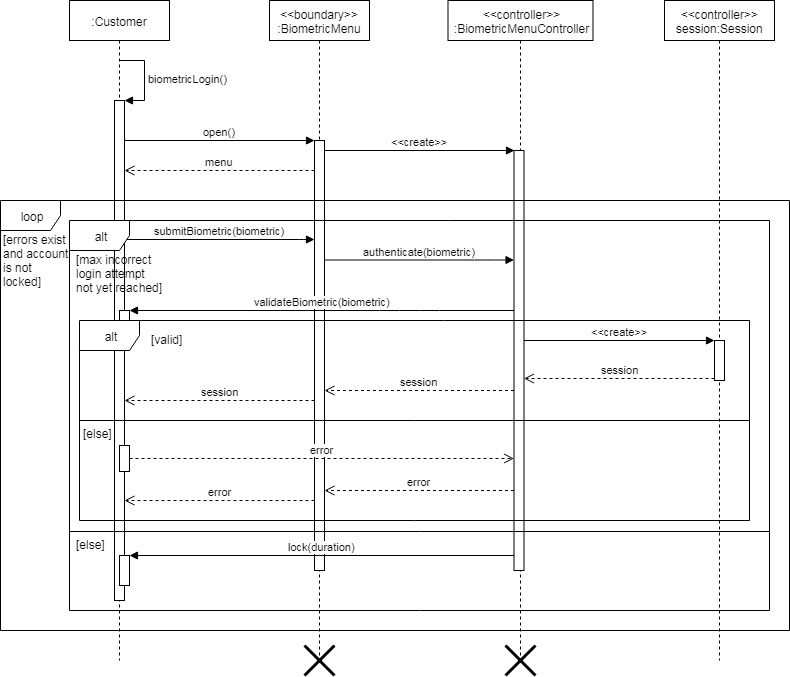

The diagram above was exported from draw.io. Its source (the exported page's mxGraphModel, read from the mxfile embedded in the PNG):
<mxGraphModel dx="1080" dy="494" grid="1" gridSize="10" guides="1" tooltips="1" connect="1" arrows="1" fold="1" page="1" pageScale="1" pageWidth="850" pageHeight="1100" math="0" shadow="0">
  <root>
    <mxCell id="cjX94EVT8gnHoxmI7ldO-0" />
    <mxCell id="cjX94EVT8gnHoxmI7ldO-1" parent="cjX94EVT8gnHoxmI7ldO-0" />
    <mxCell id="nitaZKEsAGN4fZBzTgn2-0" value=":Customer" style="shape=umlLifeline;perimeter=lifelinePerimeter;whiteSpace=wrap;html=1;container=1;collapsible=0;recursiveResize=0;outlineConnect=0;" vertex="1" parent="cjX94EVT8gnHoxmI7ldO-1">
      <mxGeometry x="70" y="20" width="100" height="660" as="geometry" />
    </mxCell>
    <mxCell id="nitaZKEsAGN4fZBzTgn2-1" value="" style="html=1;points=[];perimeter=orthogonalPerimeter;" vertex="1" parent="nitaZKEsAGN4fZBzTgn2-0">
      <mxGeometry x="45" y="100" width="10" height="500" as="geometry" />
    </mxCell>
    <mxCell id="nitaZKEsAGN4fZBzTgn2-2" value="&lt;span&gt;biometricLogin()&lt;/span&gt;" style="edgeStyle=orthogonalEdgeStyle;html=1;align=left;spacingLeft=2;endArrow=block;rounded=0;entryX=1;entryY=0;" edge="1" parent="nitaZKEsAGN4fZBzTgn2-0" target="nitaZKEsAGN4fZBzTgn2-1">
      <mxGeometry relative="1" as="geometry">
        <mxPoint x="50" y="60" as="sourcePoint" />
        <Array as="points">
          <mxPoint x="75" y="60" />
          <mxPoint x="75" y="100" />
        </Array>
      </mxGeometry>
    </mxCell>
    <mxCell id="nitaZKEsAGN4fZBzTgn2-4" value="" style="html=1;points=[];perimeter=orthogonalPerimeter;" vertex="1" parent="nitaZKEsAGN4fZBzTgn2-0">
      <mxGeometry x="50" y="310" width="10" height="30" as="geometry" />
    </mxCell>
    <mxCell id="nitaZKEsAGN4fZBzTgn2-5" value="" style="html=1;points=[];perimeter=orthogonalPerimeter;" vertex="1" parent="nitaZKEsAGN4fZBzTgn2-0">
      <mxGeometry x="50" y="555" width="10" height="30" as="geometry" />
    </mxCell>
    <mxCell id="nitaZKEsAGN4fZBzTgn2-6" value="" style="html=1;points=[];perimeter=orthogonalPerimeter;" vertex="1" parent="nitaZKEsAGN4fZBzTgn2-0">
      <mxGeometry x="50" y="445" width="10" height="26" as="geometry" />
    </mxCell>
    <mxCell id="nitaZKEsAGN4fZBzTgn2-8" value="&amp;lt;&amp;lt;boundary&amp;gt;&amp;gt;&lt;br&gt;:BiometricMenu" style="shape=umlLifeline;perimeter=lifelinePerimeter;whiteSpace=wrap;html=1;container=1;collapsible=0;recursiveResize=0;outlineConnect=0;" vertex="1" parent="cjX94EVT8gnHoxmI7ldO-1">
      <mxGeometry x="270" y="20" width="100" height="660" as="geometry" />
    </mxCell>
    <mxCell id="nitaZKEsAGN4fZBzTgn2-9" value="" style="html=1;points=[];perimeter=orthogonalPerimeter;" vertex="1" parent="nitaZKEsAGN4fZBzTgn2-8">
      <mxGeometry x="45" y="140" width="10" height="430" as="geometry" />
    </mxCell>
    <mxCell id="nitaZKEsAGN4fZBzTgn2-10" value="&lt;span&gt;open()&lt;br&gt;&lt;/span&gt;" style="html=1;verticalAlign=bottom;endArrow=block;entryX=0;entryY=0;" edge="1" parent="cjX94EVT8gnHoxmI7ldO-1" source="nitaZKEsAGN4fZBzTgn2-1" target="nitaZKEsAGN4fZBzTgn2-9">
      <mxGeometry relative="1" as="geometry">
        <mxPoint x="365" y="140" as="sourcePoint" />
      </mxGeometry>
    </mxCell>
    <mxCell id="nitaZKEsAGN4fZBzTgn2-11" value="menu" style="html=1;verticalAlign=bottom;endArrow=open;dashed=1;endSize=8;" edge="1" parent="cjX94EVT8gnHoxmI7ldO-1" source="nitaZKEsAGN4fZBzTgn2-9" target="nitaZKEsAGN4fZBzTgn2-1">
      <mxGeometry relative="1" as="geometry">
        <mxPoint x="365" y="216" as="targetPoint" />
        <Array as="points">
          <mxPoint x="250" y="190" />
        </Array>
      </mxGeometry>
    </mxCell>
    <mxCell id="nitaZKEsAGN4fZBzTgn2-12" value="&amp;lt;&amp;lt;controller&amp;gt;&amp;gt;&lt;br&gt;:BiometricMenuController" style="shape=umlLifeline;perimeter=lifelinePerimeter;whiteSpace=wrap;html=1;container=1;collapsible=0;recursiveResize=0;outlineConnect=0;" vertex="1" parent="cjX94EVT8gnHoxmI7ldO-1">
      <mxGeometry x="448.5" y="20" width="145" height="660" as="geometry" />
    </mxCell>
    <mxCell id="nitaZKEsAGN4fZBzTgn2-13" value="" style="html=1;points=[];perimeter=orthogonalPerimeter;" vertex="1" parent="nitaZKEsAGN4fZBzTgn2-12">
      <mxGeometry x="66" y="150" width="10" height="420" as="geometry" />
    </mxCell>
    <mxCell id="nitaZKEsAGN4fZBzTgn2-14" value="&amp;lt;&amp;lt;create&amp;gt;&amp;gt;" style="html=1;verticalAlign=bottom;endArrow=block;entryX=0;entryY=0;" edge="1" parent="cjX94EVT8gnHoxmI7ldO-1" source="nitaZKEsAGN4fZBzTgn2-9" target="nitaZKEsAGN4fZBzTgn2-13">
      <mxGeometry relative="1" as="geometry">
        <mxPoint x="605" y="240" as="sourcePoint" />
      </mxGeometry>
    </mxCell>
    <mxCell id="nitaZKEsAGN4fZBzTgn2-16" value="submitBiometric(biometric)" style="html=1;verticalAlign=bottom;endArrow=block;" edge="1" parent="cjX94EVT8gnHoxmI7ldO-1">
      <mxGeometry relative="1" as="geometry">
        <mxPoint x="125" y="259" as="sourcePoint" />
        <mxPoint x="315" y="259" as="targetPoint" />
        <Array as="points">
          <mxPoint x="310" y="259" />
        </Array>
      </mxGeometry>
    </mxCell>
    <mxCell id="nitaZKEsAGN4fZBzTgn2-17" value="authenticate(biometric)" style="html=1;verticalAlign=bottom;endArrow=block;" edge="1" parent="cjX94EVT8gnHoxmI7ldO-1" source="nitaZKEsAGN4fZBzTgn2-9" target="nitaZKEsAGN4fZBzTgn2-13">
      <mxGeometry width="80" relative="1" as="geometry">
        <mxPoint x="330" y="280" as="sourcePoint" />
        <mxPoint x="511" y="279.5" as="targetPoint" />
        <Array as="points">
          <mxPoint x="485" y="279.5" />
        </Array>
      </mxGeometry>
    </mxCell>
    <mxCell id="nitaZKEsAGN4fZBzTgn2-18" value="&amp;lt;&amp;lt;controller&amp;gt;&amp;gt;&lt;br&gt;session:Session" style="html=1;points=[];perimeter=orthogonalPerimeter;shape=umlLifeline;participant=label;fontFamily=Helvetica;fontSize=12;fontColor=#000000;align=center;strokeColor=#000000;fillColor=#ffffff;recursiveResize=0;container=1;collapsible=0;" vertex="1" parent="cjX94EVT8gnHoxmI7ldO-1">
      <mxGeometry x="665" y="20" width="110" height="660" as="geometry" />
    </mxCell>
    <mxCell id="nitaZKEsAGN4fZBzTgn2-19" value="" style="html=1;points=[];perimeter=orthogonalPerimeter;" vertex="1" parent="nitaZKEsAGN4fZBzTgn2-18">
      <mxGeometry x="50" y="340" width="10" height="40" as="geometry" />
    </mxCell>
    <mxCell id="nitaZKEsAGN4fZBzTgn2-21" value="error" style="html=1;verticalAlign=bottom;endArrow=open;dashed=1;endSize=8;" edge="1" parent="cjX94EVT8gnHoxmI7ldO-1" source="nitaZKEsAGN4fZBzTgn2-13" target="nitaZKEsAGN4fZBzTgn2-9">
      <mxGeometry relative="1" as="geometry">
        <mxPoint x="325" y="596" as="targetPoint" />
        <mxPoint x="516" y="596" as="sourcePoint" />
        <Array as="points">
          <mxPoint x="400" y="510" />
        </Array>
      </mxGeometry>
    </mxCell>
    <mxCell id="nitaZKEsAGN4fZBzTgn2-22" value="error" style="html=1;verticalAlign=bottom;endArrow=open;dashed=1;endSize=8;" edge="1" parent="cjX94EVT8gnHoxmI7ldO-1" source="nitaZKEsAGN4fZBzTgn2-9" target="nitaZKEsAGN4fZBzTgn2-1">
      <mxGeometry relative="1" as="geometry">
        <mxPoint x="125" y="606" as="targetPoint" />
        <mxPoint x="315" y="606" as="sourcePoint" />
        <Array as="points">
          <mxPoint x="240" y="520" />
        </Array>
      </mxGeometry>
    </mxCell>
    <mxCell id="nitaZKEsAGN4fZBzTgn2-23" value="validateBiometric(biometric)" style="html=1;verticalAlign=bottom;endArrow=block;" edge="1" parent="cjX94EVT8gnHoxmI7ldO-1" target="nitaZKEsAGN4fZBzTgn2-4" source="nitaZKEsAGN4fZBzTgn2-13">
      <mxGeometry width="80" relative="1" as="geometry">
        <mxPoint x="516" y="428" as="sourcePoint" />
        <mxPoint x="630" y="448" as="targetPoint" />
        <Array as="points">
          <mxPoint x="430" y="330" />
          <mxPoint x="390" y="330" />
        </Array>
      </mxGeometry>
    </mxCell>
    <mxCell id="nitaZKEsAGN4fZBzTgn2-25" value="&amp;lt;&amp;lt;create&amp;gt;&amp;gt;" style="html=1;verticalAlign=bottom;endArrow=block;entryX=0;entryY=0;" edge="1" parent="cjX94EVT8gnHoxmI7ldO-1" target="nitaZKEsAGN4fZBzTgn2-19" source="nitaZKEsAGN4fZBzTgn2-13">
      <mxGeometry relative="1" as="geometry">
        <mxPoint x="526" y="457.58823529411757" as="sourcePoint" />
      </mxGeometry>
    </mxCell>
    <mxCell id="nitaZKEsAGN4fZBzTgn2-26" value="session" style="html=1;verticalAlign=bottom;endArrow=open;dashed=1;endSize=8;exitX=0;exitY=0.95;" edge="1" parent="cjX94EVT8gnHoxmI7ldO-1" source="nitaZKEsAGN4fZBzTgn2-19" target="nitaZKEsAGN4fZBzTgn2-13">
      <mxGeometry relative="1" as="geometry">
        <mxPoint x="526" y="496.41176470588243" as="targetPoint" />
      </mxGeometry>
    </mxCell>
    <mxCell id="nitaZKEsAGN4fZBzTgn2-27" value="session" style="html=1;verticalAlign=bottom;endArrow=open;dashed=1;endSize=8;" edge="1" parent="cjX94EVT8gnHoxmI7ldO-1" source="nitaZKEsAGN4fZBzTgn2-13" target="nitaZKEsAGN4fZBzTgn2-9">
      <mxGeometry relative="1" as="geometry">
        <mxPoint x="516" y="508" as="sourcePoint" />
        <mxPoint x="325" y="508" as="targetPoint" />
        <Array as="points">
          <mxPoint x="420" y="410" />
        </Array>
      </mxGeometry>
    </mxCell>
    <mxCell id="nitaZKEsAGN4fZBzTgn2-28" value="lock(duration)" style="html=1;verticalAlign=bottom;endArrow=block;" edge="1" parent="cjX94EVT8gnHoxmI7ldO-1" target="nitaZKEsAGN4fZBzTgn2-5" source="nitaZKEsAGN4fZBzTgn2-13">
      <mxGeometry width="80" relative="1" as="geometry">
        <mxPoint x="516" y="752" as="sourcePoint" />
        <mxPoint x="390" y="733" as="targetPoint" />
      </mxGeometry>
    </mxCell>
    <mxCell id="nitaZKEsAGN4fZBzTgn2-31" value="session" style="html=1;verticalAlign=bottom;endArrow=open;dashed=1;endSize=8;" edge="1" parent="cjX94EVT8gnHoxmI7ldO-1" source="nitaZKEsAGN4fZBzTgn2-9" target="nitaZKEsAGN4fZBzTgn2-1">
      <mxGeometry relative="1" as="geometry">
        <mxPoint x="315" y="519" as="sourcePoint" />
        <mxPoint x="125" y="519" as="targetPoint" />
        <Array as="points">
          <mxPoint x="230" y="420" />
        </Array>
      </mxGeometry>
    </mxCell>
    <mxCell id="nitaZKEsAGN4fZBzTgn2-32" value="error" style="html=1;verticalAlign=bottom;endArrow=open;dashed=1;endSize=8;" edge="1" parent="cjX94EVT8gnHoxmI7ldO-1" target="nitaZKEsAGN4fZBzTgn2-13" source="nitaZKEsAGN4fZBzTgn2-6">
      <mxGeometry relative="1" as="geometry">
        <mxPoint x="130" y="557" as="sourcePoint" />
        <mxPoint x="40" y="570" as="targetPoint" />
      </mxGeometry>
    </mxCell>
    <mxCell id="nitaZKEsAGN4fZBzTgn2-34" value="[errors exist&lt;br&gt;and account&lt;br&gt;is not&lt;br&gt;locked]" style="text;html=1;resizable=0;points=[];autosize=1;align=left;verticalAlign=top;spacingTop=-4;" vertex="1" parent="cjX94EVT8gnHoxmI7ldO-1">
      <mxGeometry x="2" y="250" width="80" height="60" as="geometry" />
    </mxCell>
    <mxCell id="nitaZKEsAGN4fZBzTgn2-42" value="[max incorrect&lt;br&gt;login attempt&lt;br&gt;not yet reached]" style="text;html=1;resizable=0;points=[];autosize=1;align=left;verticalAlign=top;spacingTop=-4;" vertex="1" parent="cjX94EVT8gnHoxmI7ldO-1">
      <mxGeometry x="75" y="270" width="100" height="40" as="geometry" />
    </mxCell>
    <mxCell id="7a5aWE0l0s9NDakncP4I-0" value="loop" style="shape=umlFrame;whiteSpace=wrap;html=1;" vertex="1" parent="cjX94EVT8gnHoxmI7ldO-1">
      <mxGeometry x="1" y="220" width="789" height="430" as="geometry" />
    </mxCell>
    <mxCell id="xL4ju6lU_hH0Yf3mtWsc-0" value="alt" style="shape=umlFrame;whiteSpace=wrap;html=1;" vertex="1" parent="cjX94EVT8gnHoxmI7ldO-1">
      <mxGeometry x="70" y="240" width="700" height="390" as="geometry" />
    </mxCell>
    <mxCell id="I2W_3ukk0kIxwl4MJGMM-0" value="alt" style="shape=umlFrame;whiteSpace=wrap;html=1;" vertex="1" parent="cjX94EVT8gnHoxmI7ldO-1">
      <mxGeometry x="80" y="340" width="670" height="200" as="geometry" />
    </mxCell>
    <mxCell id="I2W_3ukk0kIxwl4MJGMM-1" value="" style="line;strokeWidth=1;fillColor=none;align=left;verticalAlign=middle;spacingTop=-1;spacingLeft=3;spacingRight=3;rotatable=0;labelPosition=right;points=[];portConstraint=eastwest;" vertex="1" parent="cjX94EVT8gnHoxmI7ldO-1">
      <mxGeometry x="80" y="436" width="670" height="8" as="geometry" />
    </mxCell>
    <mxCell id="I2W_3ukk0kIxwl4MJGMM-3" value="" style="line;strokeWidth=1;fillColor=none;align=left;verticalAlign=middle;spacingTop=-1;spacingLeft=3;spacingRight=3;rotatable=0;labelPosition=right;points=[];portConstraint=eastwest;" vertex="1" parent="cjX94EVT8gnHoxmI7ldO-1">
      <mxGeometry x="70" y="547" width="700" height="8" as="geometry" />
    </mxCell>
    <mxCell id="I2W_3ukk0kIxwl4MJGMM-4" value="[valid]" style="text;html=1;resizable=0;points=[];autosize=1;align=left;verticalAlign=top;spacingTop=-4;" vertex="1" parent="cjX94EVT8gnHoxmI7ldO-1">
      <mxGeometry x="150" y="350" width="50" height="20" as="geometry" />
    </mxCell>
    <mxCell id="I2W_3ukk0kIxwl4MJGMM-5" value="[else]" style="text;html=1;resizable=0;points=[];autosize=1;align=left;verticalAlign=top;spacingTop=-4;" vertex="1" parent="cjX94EVT8gnHoxmI7ldO-1">
      <mxGeometry x="82" y="443.5" width="40" height="20" as="geometry" />
    </mxCell>
    <mxCell id="I2W_3ukk0kIxwl4MJGMM-6" value="[else]" style="text;html=1;resizable=0;points=[];autosize=1;align=left;verticalAlign=top;spacingTop=-4;" vertex="1" parent="cjX94EVT8gnHoxmI7ldO-1">
      <mxGeometry x="75" y="555" width="40" height="20" as="geometry" />
    </mxCell>
    <mxCell id="I2W_3ukk0kIxwl4MJGMM-7" value="" style="shape=umlDestroy;whiteSpace=wrap;html=1;strokeWidth=3;" vertex="1" parent="cjX94EVT8gnHoxmI7ldO-1">
      <mxGeometry x="305" y="665" width="30" height="30" as="geometry" />
    </mxCell>
    <mxCell id="I2W_3ukk0kIxwl4MJGMM-8" value="" style="shape=umlDestroy;whiteSpace=wrap;html=1;strokeWidth=3;" vertex="1" parent="cjX94EVT8gnHoxmI7ldO-1">
      <mxGeometry x="506" y="665" width="30" height="30" as="geometry" />
    </mxCell>
  </root>
</mxGraphModel>